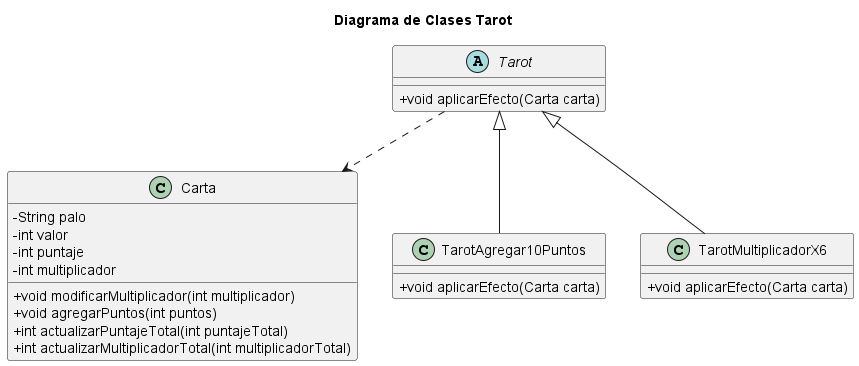

The diagram above was rendered by PlantUML. Its source (embedded in the PNG):
@startuml Diagrama de Clases Tarot

skinparam classAttributeIconSize 0

title Diagrama de Clases Tarot

class Carta {
    - String palo
    - int valor
    - int puntaje
    - int multiplicador
    + void modificarMultiplicador(int multiplicador)
    + void agregarPuntos(int puntos)
    + int actualizarPuntajeTotal(int puntajeTotal)
    + int actualizarMultiplicadorTotal(int multiplicadorTotal)
}

abstract class Tarot {
    + void aplicarEfecto(Carta carta)
}

class TarotAgregar10Puntos extends Tarot {
    + void aplicarEfecto(Carta carta)
}

class TarotMultiplicadorX6 extends Tarot {
    + void aplicarEfecto(Carta carta)
}

Tarot ..> Carta

@enduml